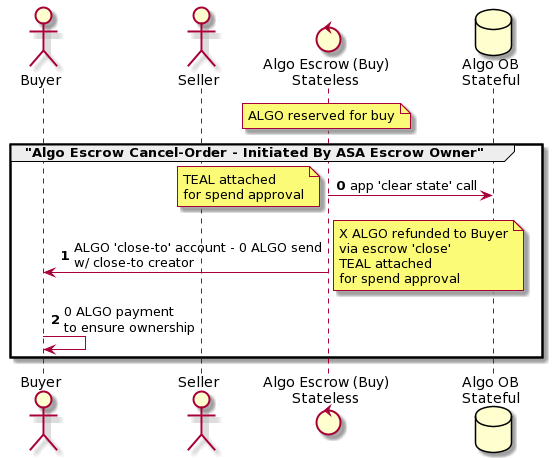

The diagram above was rendered by PlantUML. Its source (embedded in the PNG):
@startuml
actor Buyer
actor Seller
control "Algo Escrow (Buy)\nStateless" as AlgoEscrow
database "Algo OB\nStateful" as AlgoOB
note over AlgoEscrow: ALGO reserved for buy

group "Algo Escrow Cancel-Order - Initiated By ASA Escrow Owner"
autonumber 0
AlgoEscrow -> AlgoOB: app 'clear state' call
note left: TEAL attached\nfor spend approval
AlgoEscrow -> Buyer: ALGO 'close-to' account - 0 ALGO send\nw/ close-to creator
note right: X ALGO refunded to Buyer\nvia escrow 'close'\nTEAL attached\nfor spend approval
Buyer -> Buyer: 0 ALGO payment\nto ensure ownership
end
@enduml